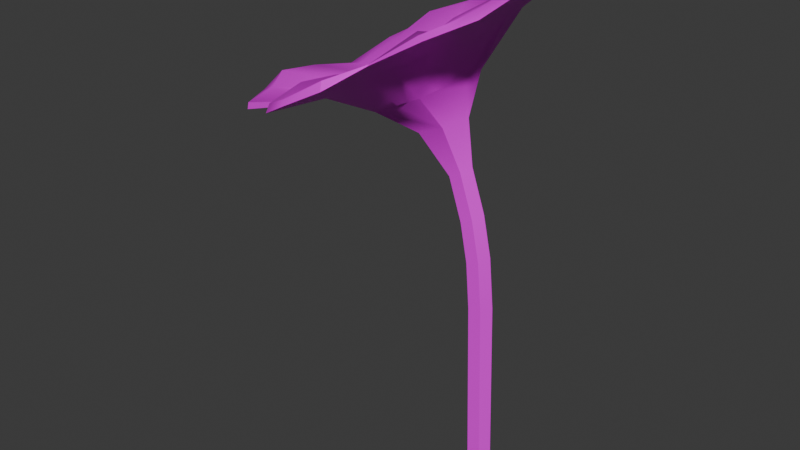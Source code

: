 # Source: Small_leli_1.blend  (saved by Blender 4.0.36; exported with 4.5.12 LTS)
import bpy
from mathutils import Matrix  # noqa: F401  (used for matrix-valued properties, if any)

bpy.ops.wm.read_factory_settings(use_empty=True)
scene = bpy.context.scene
scene.name = 'Scene'

# ---- collections
col_collection = bpy.data.collections.new('Collection'); scene.collection.children.link(col_collection)

# ---- images (referenced by path relative to the original .blend; pixels are not part of the script)
import os
ASSET_DIR = os.environ.get("B2B_ASSET_DIR", "")  # directory of the original .blend (textures are referenced by path, not embedded)
HERE = os.path.dirname(os.path.abspath(__file__))  # packed textures are extracted next to this script under _unpacked/

def load_image(name, relpath, width, height, colorspace="sRGB"):
    """Load a texture the original file referenced (path relative to the .blend, or extracted next to this script)."""
    p = next((c for c in (os.path.join(HERE, relpath), os.path.join(ASSET_DIR, relpath)) if relpath and os.path.exists(c)), "")
    if p:
        img = bpy.data.images.load(p, check_existing=True)
        img.name = name
    else:  # same state as the original file: an image datablock whose file is absent (Cycles renders it pink)
        img = bpy.data.images.new(name, width, height)
        img.source = "FILE"
        img.filepath = "//" + (relpath or name)
    img.colorspace_settings.name = colorspace
    return img
img_texture1_small_leli_png = load_image('Texture1_small_leli.png', 'Texture1_small_leli.png', 1024, 1024, 'sRGB')

# ---- materials (node trees are filled in below, after node groups)
mat_material_001 = bpy.data.materials.new('Material.001')
mat_material_001.use_transparent_shadow = False

# ---- node groups
ng_auto_smooth = bpy.data.node_groups.new('Auto Smooth', 'GeometryNodeTree')
_s = ng_auto_smooth.interface.new_socket(name='Geometry', in_out='OUTPUT', socket_type='NodeSocketGeometry')
_s = ng_auto_smooth.interface.new_socket(name='Geometry', in_out='INPUT', socket_type='NodeSocketGeometry')
_s = ng_auto_smooth.interface.new_socket(name='Angle', in_out='INPUT', socket_type='NodeSocketFloat')
_s.subtype = 'ANGLE'
_s.min_value = 0.0
_s.max_value = 3.142
ng_auto_smooth.is_modifier = True
_N = ng_auto_smooth.nodes; _L = ng_auto_smooth.links
n0 = _N.new('NodeGroupOutput'); n0.name = 'Group Output'; n0.location = (480, -100)
n1 = _N.new('NodeGroupInput'); n1.name = 'Group Input'; n1.location = (-420, -300)
n2 = _N.new('NodeGroupInput'); n2.name = 'Group Input.001'; n2.location = (-60, -100)
n3 = _N.new('GeometryNodeSetShadeSmooth'); n3.name = 'Set Shade Smooth'; n3.location = (120, -100)
n3.domain = 'EDGE'
n4 = _N.new('GeometryNodeSetShadeSmooth'); n4.name = 'Set Shade Smooth.001'; n4.location = (300, -100)
n5 = _N.new('GeometryNodeInputMeshEdgeAngle'); n5.name = 'Edge Angle'; n5.location = (-420, -220)
n6 = _N.new('GeometryNodeInputEdgeSmooth'); n6.name = 'Is Edge Smooth'; n6.location = (-60, -160)
n7 = _N.new('GeometryNodeInputShadeSmooth'); n7.name = 'Is Face Smooth'; n7.location = (-240, -340)
n8 = _N.new('FunctionNodeBooleanMath'); n8.name = 'Boolean Math'; n8.location = (-60, -220)
n9 = _N.new('FunctionNodeCompare'); n9.name = 'Compare'; n9.location = (-240, -180)
n9.operation = 'LESS_EQUAL'
_L.new(n5.outputs[0], n9.inputs[0])
_L.new(n4.outputs[0], n0.inputs[0])
_L.new(n1.outputs[1], n9.inputs[1])
_L.new(n9.outputs[0], n8.inputs[0])
_L.new(n7.outputs[0], n8.inputs[1])
_L.new(n2.outputs[0], n3.inputs[0])
_L.new(n6.outputs[0], n3.inputs[1])
_L.new(n3.outputs[0], n4.inputs[0])
_L.new(n8.outputs[0], n3.inputs[2])
n0.is_active_output = True

# ---- material node trees
mat_material_001.use_nodes = True; mat_material_001.node_tree.nodes.clear()
_N = mat_material_001.node_tree.nodes; _L = mat_material_001.node_tree.links
n0 = _N.new('ShaderNodeBsdfPrincipled'); n0.name = 'Principled BSDF'; n0.location = (10, 300)
n0.inputs[3].default_value = 1.45
n1 = _N.new('ShaderNodeOutputMaterial'); n1.name = 'Material Output'; n1.location = (300, 300)
n2 = _N.new('ShaderNodeTexImage'); n2.name = 'Image Texture'; n2.location = (-280, 271)
n2.image = img_texture1_small_leli_png
_L.new(n0.outputs[0], n1.inputs[0])
_L.new(n2.outputs[0], n0.inputs[0])
n1.is_active_output = True

# ---- world
world_world = bpy.data.worlds.new('World'); scene.world = world_world
world_world.use_nodes = True; world_world.node_tree.nodes.clear()
_N = world_world.node_tree.nodes; _L = world_world.node_tree.links
n0 = _N.new('ShaderNodeOutputWorld'); n0.name = 'World Output'; n0.location = (300, 300)
n1 = _N.new('ShaderNodeBackground'); n1.name = 'Background'; n1.location = (10, 300)
n1.inputs[0].default_value = (0.05088, 0.05088, 0.05088, 1.0)
_L.new(n1.outputs[0], n0.inputs[0])
n0.is_active_output = True
world_world.color = (0.05088, 0.05088, 0.05088)
world_world.use_sun_shadow = False
world_world.sun_shadow_jitter_overblur = 0.0

# ---- meshes
me_cylinder_002 = bpy.data.meshes.new('Cylinder.002')
me_cylinder_002.from_pydata([(1.308, 0.08034, 1.282), (0.5787, 0.26, 3.027), (1.117, 0.08034, 2.196), (0.7927, 0.08034, 3.15), (0.895, 0.26, 2.087), (0.711, -0.2103, 3.103), (1.073, 0.26, 1.204), (0.4464, -0.2103, 2.95), (1.167, 0.26, 0.1244), (0.3646, 0.08034, 2.903), (0.6051, 0.1661, 4.119), (0.1367, 0.5377, 3.913), (0.4262, -0.435, 4.04), (-0.1528, -0.435, 3.787), (-0.3317, 0.1661, 3.708), (0.7978, 0.2535, 5.117), (-0.1459, 1.194, 4.701), (0.3195, -1.014, 4.782), (-0.9197, -0.857, 4.16), (-1.207, 0.5077, 4.11), (1.798, 0.4604, 6.867), (-0.4096, 2.786, 5.896), (0.5258, -2.68, 5.903), (-2.08, -2.398, 4.439), (-3.28, 0.9637, 4.105), (1.67, 0.4489, 6.841), (-0.4654, 2.656, 5.895), (0.4325, -2.57, 5.881), (-2.08, -2.359, 4.529), (-3.125, 0.8846, 4.236), (-0.1534, 0.0311, 4.496), (-0.3122, 0.1894, 4.426), (-0.2339, -0.1823, 4.44), (-0.4425, -0.1558, 4.335), (-0.4909, 0.07387, 4.327), (0.4391, -0.6972, 4.866), (0.5586, -0.3803, 4.95), (0.6782, -0.06336, 5.033), (1.47, -2.379, 6.457), (2.115, -1.708, 6.788), (2.185, -0.6114, 7.03), (1.272, -2.252, 6.49), (1.832, -1.619, 6.818), (1.971, -0.623, 7.036), (-0.2138, -0.1289, 4.454), (-0.1937, -0.07558, 4.468), (-0.1735, -0.02224, 4.482), (0.5618, 0.4887, 5.013), (0.3259, 0.7238, 4.909), (0.09003, 0.9589, 4.805), (1.884, 1.473, 6.977), (1.394, 2.366, 6.937), (0.5486, 2.824, 6.561), (1.679, 1.342, 6.966), (1.264, 2.315, 6.964), (0.4654, 2.677, 6.63), (-0.1931, 0.07067, 4.479), (-0.2328, 0.1102, 4.461), (-0.2725, 0.1498, 4.444), (-0.4112, 1.022, 4.554), (-0.6766, 0.8508, 4.406), (-0.942, 0.6793, 4.258), (-1.319, 3.211, 5.37), (-2.315, 3.091, 4.831), (-3.136, 2.221, 4.309), (-1.398, 3.062, 5.509), (-2.344, 2.962, 4.995), (-3.114, 2.175, 4.508), (-0.3569, 0.1605, 4.401), (-0.4016, 0.1316, 4.377), (-0.4462, 0.1027, 4.352), (-1.135, 0.1665, 4.123), (-1.064, -0.1747, 4.135), (-0.9916, -0.5158, 4.148), (-3.876, 0.01843, 3.916), (-3.903, -1.091, 3.913), (-3.206, -2.119, 4.031), (-3.788, 0.002311, 4.024), (-3.831, -1.063, 4.007), (-3.222, -2.077, 4.161), (-0.4788, 0.01645, 4.329), (-0.4667, -0.04098, 4.331), (-0.4546, -0.0984, 4.333), (-0.6099, -0.8963, 4.316), (-0.3001, -0.9355, 4.471), (0.009702, -0.9748, 4.627), (-1.458, -3.26, 4.719), (-0.7454, -3.547, 5.102), (0.04572, -3.374, 5.516), (-1.475, -3.138, 4.873), (-0.8169, -3.419, 5.194), (-0.003912, -3.285, 5.686), (-0.3903, -0.1624, 4.361), (-0.3382, -0.169, 4.388), (-0.286, -0.1756, 4.414), (-2.691, 0.7161, 4.376), (-0.4691, 2.344, 5.706), (0.3375, -2.265, 5.644), (-1.888, -2.024, 4.557), (1.398, 0.3822, 6.477), (1.047, -1.993, 6.461), (1.365, -1.422, 6.614), (1.647, -0.5102, 6.868), (1.394, 1.219, 6.974), (0.9671, 1.96, 6.963), (0.276, 2.351, 6.613), (-1.438, 2.668, 5.466), (-2.215, 2.464, 5.198), (-2.685, 1.871, 4.634), (-3.384, 0.0204, 4.363), (-3.423, -0.9059, 4.478), (-2.842, -1.766, 4.489), (-1.392, -2.72, 5.006), (-0.8233, -2.955, 5.386), (-0.1175, -2.819, 5.645), (-1.16, 0.3027, 4.311), (-0.03931, -0.7244, 4.921), (0.07231, -0.5529, 5.122), (0.2665, -0.3471, 5.325), (0.2469, -0.1019, 5.251), (0.1577, 0.3412, 5.288), (0.003149, 0.6138, 5.311), (-0.1695, 0.6795, 5.094), (-0.6197, 0.7441, 4.864), (-0.872, 0.6551, 4.84), (-0.9877, 0.5005, 4.651), (-1.129, 0.06057, 4.506), (-1.2, -0.1967, 4.59), (-1.002, -0.4466, 4.528), (-0.6655, -0.7246, 4.66), (-0.5015, -0.8887, 4.873), (-0.244, -0.7708, 4.866), (-0.3369, 0.7826, 4.892), (-0.8424, -0.6271, 4.427), (0.2953, 0.1409, 5.188), (0.3819, -1.847, 5.586), (-1.541, -1.627, 4.543), (-0.3185, 1.99, 5.542), (1.257, 0.357, 6.236), (-2.285, 0.7357, 4.351), (0.9138, -1.538, 5.905), (1.296, -1.044, 6.113), (1.391, -0.3374, 6.275), (1.182, 0.9808, 6.239), (0.8195, 1.545, 6.167), (0.2786, 1.892, 5.927), (-0.9059, 2.117, 5.206), (-1.536, 1.971, 4.862), (-2.118, 1.47, 4.527), (-2.546, 0.09246, 4.263), (-2.524, -0.6327, 4.268), (-2.139, -1.317, 4.333), (-1.074, -2.078, 4.761), (-0.5635, -2.241, 5.03), (-0.013, -2.174, 5.315), (1.29, 0.26, -4.182), (1.537, 0.08034, -4.175), (1.443, -0.2103, -4.177), (1.137, -0.2103, -4.186), (1.043, 0.08034, -4.189), (1.414, 0.08034, 0.1315), (1.032, -0.2103, 2.154), (1.218, -0.2103, 1.252), (1.319, -0.2103, 0.1288), (0.7579, -0.2103, 2.019), (0.9279, -0.2103, 1.156), (1.014, -0.2103, 0.12), (0.6732, 0.08034, 1.977), (0.8382, 0.08034, 1.126), (0.9194, 0.08034, 0.1173), (0.4988, -0.5387, 4.908), (1.793, -2.044, 6.623), (1.552, -1.924, 6.642), (-0.2037, -0.1022, 4.461), (1.206, -1.708, 6.407), (0.1694, -0.45, 5.093), (1.105, -1.291, 6.009)], [], [(21, 62, 65, 26), (134, 120, 56, 30), (121, 122, 58, 57), (133, 129, 92, 33), (115, 126, 80, 34), (163, 162, 165, 166), (51, 52, 55, 54), (127, 128, 82, 81), (63, 64, 67, 66), (130, 131, 94, 93), (154, 135, 22, 88), (150, 151, 76, 75), (124, 125, 70, 69), (87, 88, 91, 90), (76, 23, 28, 79), (145, 137, 21, 52), (151, 136, 23, 76), (142, 138, 20, 40), (148, 139, 24, 64), (125, 115, 34, 70), (40, 20, 25, 43), (64, 24, 29, 67), (88, 22, 27, 91), (52, 21, 26, 55), (131, 116, 32, 94), (122, 132, 31, 58), (128, 133, 33, 82), (119, 134, 30, 46), (116, 117, 44, 32), (175, 118, 45, 173), (118, 119, 46, 45), (22, 38, 41, 27), (171, 39, 42, 172), (39, 40, 43, 42), (135, 140, 38, 22), (176, 141, 39, 171), (141, 142, 40, 39), (146, 147, 63, 62), (143, 144, 51, 50), (12, 10, 15, 37, 36, 170, 35, 17), (138, 143, 50, 20), (50, 51, 54, 53), (5, 3, 10, 12), (20, 50, 53, 25), (120, 121, 57, 56), (2, 3, 5, 161), (144, 145, 52, 51), (136, 152, 86, 23), (10, 11, 16, 49, 48, 47, 15), (123, 124, 69, 68), (137, 146, 62, 21), (3, 1, 11, 10), (62, 63, 66, 65), (132, 123, 68, 31), (157, 163, 166, 158), (147, 148, 64, 63), (74, 75, 78, 77), (11, 14, 19, 61, 60, 59, 16), (24, 74, 77, 29), (149, 150, 75, 74), (1, 9, 14, 11), (139, 149, 74, 24), (126, 127, 81, 80), (167, 9, 1, 4), (75, 76, 79, 78), (14, 13, 18, 73, 72, 71, 19), (86, 87, 90, 89), (9, 7, 13, 14), (23, 86, 89, 28), (129, 130, 93, 92), (164, 7, 9, 167), (13, 12, 17, 85, 84, 83, 18), (152, 153, 87, 86), (153, 154, 88, 87), (7, 5, 12, 13), (161, 5, 7, 164), (89, 90, 113, 112), (77, 78, 110, 109), (26, 65, 106, 96), (65, 66, 107, 106), (53, 54, 104, 103), (42, 43, 102, 101), (172, 42, 101, 174), (27, 41, 100, 97), (43, 25, 99, 102), (79, 28, 98, 111), (55, 26, 96, 105), (91, 27, 97, 114), (67, 29, 95, 108), (66, 67, 108, 107), (90, 91, 114, 113), (78, 79, 111, 110), (29, 77, 109, 95), (28, 89, 112, 98), (54, 55, 105, 104), (25, 53, 103, 99), (112, 113, 130, 129), (109, 110, 127, 126), (96, 106, 123, 132), (106, 107, 124, 123), (103, 104, 121, 120), (101, 102, 119, 118), (174, 101, 118, 175), (97, 100, 117, 116), (102, 99, 134, 119), (111, 98, 133, 128), (105, 96, 132, 122), (114, 97, 116, 131), (108, 95, 115, 125), (107, 108, 125, 124), (113, 114, 131, 130), (110, 111, 128, 127), (95, 109, 126, 115), (98, 112, 129, 133), (104, 105, 122, 121), (99, 103, 120, 134), (58, 31, 68, 69, 70, 34, 80, 81, 82, 33, 92, 93, 94, 32, 44, 173, 45, 46, 30, 56, 57), (84, 85, 154, 153), (83, 84, 153, 152), (19, 71, 149, 139), (71, 72, 150, 149), (60, 61, 148, 147), (16, 59, 146, 137), (18, 83, 152, 136), (48, 49, 145, 144), (15, 47, 143, 138), (47, 48, 144, 143), (59, 60, 147, 146), (36, 37, 142, 141), (170, 36, 141, 176), (17, 35, 140, 135), (61, 19, 139, 148), (37, 15, 138, 142), (73, 18, 136, 151), (49, 16, 137, 145), (72, 73, 151, 150), (85, 17, 135, 154), (6, 0, 160, 8), (4, 2, 0, 6), (1, 3, 2, 4), (8, 160, 156, 155), (157, 158, 159, 155, 156), (162, 161, 164, 165), (158, 166, 169, 159), (166, 165, 168, 169), (165, 164, 167, 168), (159, 169, 8, 155), (169, 168, 6, 8), (168, 167, 4, 6), (156, 160, 163, 157), (160, 0, 162, 163), (0, 2, 161, 162), (35, 170, 176, 140), (100, 174, 175, 117), (41, 172, 174, 100), (140, 176, 171, 38), (38, 171, 172, 41), (117, 175, 173, 44)])
me_cylinder_002.polygons.foreach_set('use_smooth', [True] * 158)
_uv = me_cylinder_002.uv_layers.new(name='UVMap')
_uv.uv.foreach_set('vector', [0.5652, 0.972, 0.4917, 0.9788, 0.4954, 0.965, 0.565, 0.9627, 0.6319, 0.8123, 0.6282, 0.8288, 0.5962, 0.7936, 0.5989, 0.7924, 0.617, 0.8421, 0.6018, 0.8381, 0.5905, 0.7958, 0.5933, 0.7947, 0.5784, 0.7462, 0.5952, 0.7428, 0.5893, 0.7782, 0.5865, 0.7775, 0.5471, 0.7909, 0.5481, 0.7755, 0.5816, 0.7851, 0.58, 0.7876, 0.5379, 0.2113, 0.4756, 0.2312, 0.4735, 0.2133, 0.532, 0.1945, 0.6966, 0.9934, 0.633, 0.9999, 0.6368, 0.9871, 0.6922, 0.9785, 0.5489, 0.7599, 0.5648, 0.7513, 0.5848, 0.78, 0.5832, 0.7825, 0.426, 0.946, 0.3835, 0.874, 0.3988, 0.873, 0.4354, 0.9362, 0.6118, 0.7372, 0.6204, 0.7504, 0.5952, 0.7797, 0.5922, 0.7789, 0.1905, 0.09826, 0.1653, 0.1253, 0.1368, 0.07892, 0.1588, 0.0317, 0.3721, 0.5611, 0.4168, 0.5359, 0.4685, 0.605, 0.4049, 0.6506, 0.5543, 0.8244, 0.5495, 0.8104, 0.5819, 0.7899, 0.5838, 0.7923, 0.6703, 0.5802, 0.7167, 0.6151, 0.71, 0.6253, 0.6648, 0.5899, 0.4685, 0.605, 0.548, 0.6083, 0.55, 0.6148, 0.4708, 0.6136, 0.09441, 0.4044, 0.1245, 0.4415, 0.08011, 0.4729, 0.02766, 0.4316, 0.3469, 0.0782, 0.3048, 0.08253, 0.3099, 0.02635, 0.3785, 0.004499, 0.08752, 0.2309, 0.08552, 0.2769, 0.03469, 0.2697, 0.02308, 0.2061, 0.2277, 0.5474, 0.2793, 0.551, 0.2754, 0.6185, 0.1986, 0.6298, 0.5495, 0.8104, 0.5471, 0.7909, 0.58, 0.7876, 0.5819, 0.7899, 0.803, 0.8326, 0.7543, 0.8844, 0.7466, 0.881, 0.7927, 0.8277, 0.3835, 0.874, 0.4014, 0.7904, 0.4159, 0.7895, 0.3988, 0.873, 0.7167, 0.6151, 0.7317, 0.6693, 0.7236, 0.6741, 0.71, 0.6253, 0.633, 0.9999, 0.5652, 0.972, 0.565, 0.9627, 0.6368, 0.9871, 0.6204, 0.7504, 0.6279, 0.7595, 0.5981, 0.7804, 0.5952, 0.7797, 0.6018, 0.8381, 0.5838, 0.8329, 0.5877, 0.7969, 0.5905, 0.7958, 0.5648, 0.7513, 0.5784, 0.7462, 0.5865, 0.7775, 0.5848, 0.78, 0.6427, 0.8006, 0.6319, 0.8123, 0.5989, 0.7924, 0.5988, 0.7894, 0.6279, 0.7595, 0.6406, 0.773, 0.5983, 0.7834, 0.5981, 0.7804, 0.6459, 0.7811, 0.6512, 0.7892, 0.5986, 0.7864, 0.5985, 0.7849, 0.6512, 0.7892, 0.6427, 0.8006, 0.5988, 0.7894, 0.5986, 0.7864, 0.7317, 0.6693, 0.7926, 0.7104, 0.7819, 0.7198, 0.7236, 0.6741, 0.8075, 0.7379, 0.8225, 0.7654, 0.8048, 0.7646, 0.7933, 0.7422, 0.8225, 0.7654, 0.803, 0.8326, 0.7927, 0.8277, 0.8048, 0.7646, 0.1653, 0.1253, 0.1298, 0.1519, 0.07833, 0.1041, 0.1368, 0.07892, 0.1168, 0.169, 0.1037, 0.1861, 0.03855, 0.1441, 0.05844, 0.1241, 0.1037, 0.1861, 0.08752, 0.2309, 0.02308, 0.2061, 0.03855, 0.1441, 0.1473, 0.4816, 0.1797, 0.5187, 0.1315, 0.5899, 0.09593, 0.535, 0.07622, 0.3176, 0.07754, 0.3624, 9.075e-05, 0.3784, 0.005834, 0.3196, 0.2793, 0.2398, 0.2712, 0.2949, 0.1805, 0.289, 0.1935, 0.2636, 0.2046, 0.2381, 0.2097, 0.2255, 0.2147, 0.213, 0.2237, 0.1875, 0.08552, 0.2769, 0.07622, 0.3176, 0.005834, 0.3196, 0.03469, 0.2697, 0.7444, 0.9493, 0.6966, 0.9934, 0.6922, 0.9785, 0.7326, 0.9372, 0.3572, 0.2602, 0.3583, 0.2838, 0.2712, 0.2949, 0.2793, 0.2398, 0.7543, 0.8844, 0.7444, 0.9493, 0.7326, 0.9372, 0.7466, 0.881, 0.6282, 0.8288, 0.617, 0.8421, 0.5933, 0.7947, 0.5962, 0.7936, 0.4273, 0.265, 0.3583, 0.2838, 0.3572, 0.2602, 0.4236, 0.2467, 0.07754, 0.3624, 0.09441, 0.4044, 0.02766, 0.4316, 9.075e-05, 0.3784, 0.3048, 0.08253, 0.2631, 0.07424, 0.2522, 9.067e-05, 0.3099, 0.02635, 0.2712, 0.2949, 0.2877, 0.3522, 0.206, 0.4001, 0.202, 0.3717, 0.1967, 0.3437, 0.1894, 0.3163, 0.1805, 0.289, 0.5676, 0.8312, 0.5543, 0.8244, 0.5838, 0.7923, 0.5858, 0.7946, 0.1245, 0.4415, 0.1473, 0.4816, 0.09593, 0.535, 0.08011, 0.4729, 0.3583, 0.2838, 0.3682, 0.3064, 0.2877, 0.3522, 0.2712, 0.2949, 0.4917, 0.9788, 0.426, 0.946, 0.4354, 0.9362, 0.4954, 0.965, 0.5838, 0.8329, 0.5676, 0.8312, 0.5858, 0.7946, 0.5877, 0.7969, 0.7772, 0.1346, 0.5379, 0.2113, 0.532, 0.1945, 0.7717, 0.1176, 0.1797, 0.5187, 0.2277, 0.5474, 0.1986, 0.6298, 0.1315, 0.5899, 0.382, 0.7192, 0.4049, 0.6506, 0.4112, 0.6553, 0.3911, 0.7207, 0.2877, 0.3522, 0.3259, 0.3919, 0.2927, 0.4682, 0.2727, 0.4501, 0.2517, 0.433, 0.2295, 0.4161, 0.206, 0.4001, 0.4014, 0.7904, 0.382, 0.7192, 0.3911, 0.7207, 0.4159, 0.7895, 0.3245, 0.5645, 0.3721, 0.5611, 0.4049, 0.6506, 0.3359, 0.6519, 0.3682, 0.3064, 0.3825, 0.326, 0.3259, 0.3919, 0.2877, 0.3522, 0.2793, 0.551, 0.3245, 0.5645, 0.3359, 0.6519, 0.2754, 0.6185, 0.5481, 0.7755, 0.5489, 0.7599, 0.5832, 0.7825, 0.5816, 0.7851, 0.4452, 0.2981, 0.3825, 0.326, 0.3682, 0.3064, 0.4359, 0.2817, 0.4049, 0.6506, 0.4685, 0.605, 0.4708, 0.6136, 0.4112, 0.6553, 0.3259, 0.3919, 0.3736, 0.4029, 0.388, 0.4611, 0.366, 0.4601, 0.3425, 0.4615, 0.3183, 0.4641, 0.2927, 0.4682, 0.6146, 0.5752, 0.6703, 0.5802, 0.6648, 0.5899, 0.6153, 0.5883, 0.3825, 0.326, 0.3967, 0.3425, 0.3736, 0.4029, 0.3259, 0.3919, 0.548, 0.6083, 0.6146, 0.5752, 0.6153, 0.5883, 0.55, 0.6148, 0.5952, 0.7428, 0.6118, 0.7372, 0.5922, 0.7789, 0.5893, 0.7782, 0.4511, 0.3157, 0.3967, 0.3425, 0.3825, 0.326, 0.4452, 0.2981, 0.3074, 0.2033, 0.2793, 0.2398, 0.2237, 0.1875, 0.2471, 0.1769, 0.2687, 0.166, 0.2892, 0.1558, 0.3089, 0.1469, 0.2631, 0.07424, 0.2259, 0.08049, 0.2028, 0.003746, 0.2522, 9.067e-05, 0.2259, 0.08049, 0.1905, 0.09826, 0.1588, 0.0317, 0.2028, 0.003746, 0.3626, 0.239, 0.3572, 0.2602, 0.2793, 0.2398, 0.3074, 0.2033, 0.4236, 0.2467, 0.3572, 0.2602, 0.3626, 0.239, 0.4229, 0.2281, 0.6153, 0.5883, 0.6648, 0.5899, 0.6578, 0.6223, 0.614, 0.6176, 0.3911, 0.7207, 0.4112, 0.6553, 0.4451, 0.6806, 0.4253, 0.7321, 0.565, 0.9627, 0.4954, 0.965, 0.4999, 0.94, 0.5701, 0.9429, 0.4954, 0.965, 0.4354, 0.9362, 0.4585, 0.9104, 0.4999, 0.94, 0.7326, 0.9372, 0.6922, 0.9785, 0.6817, 0.958, 0.7184, 0.9251, 0.8048, 0.7646, 0.7927, 0.8277, 0.77, 0.8259, 0.7717, 0.772, 0.7933, 0.7422, 0.8048, 0.7646, 0.7717, 0.772, 0.7669, 0.752, 0.7236, 0.6741, 0.7819, 0.7198, 0.7621, 0.732, 0.7092, 0.6894, 0.7927, 0.8277, 0.7466, 0.881, 0.7284, 0.8699, 0.77, 0.8259, 0.4708, 0.6136, 0.55, 0.6148, 0.5559, 0.6423, 0.4928, 0.6426, 0.6368, 0.9871, 0.565, 0.9627, 0.5701, 0.9429, 0.6332, 0.9647, 0.71, 0.6253, 0.7236, 0.6741, 0.7092, 0.6894, 0.6956, 0.6478, 0.3988, 0.873, 0.4159, 0.7895, 0.4484, 0.7884, 0.4358, 0.8665, 0.4354, 0.9362, 0.3988, 0.873, 0.4358, 0.8665, 0.4585, 0.9104, 0.6648, 0.5899, 0.71, 0.6253, 0.6956, 0.6478, 0.6578, 0.6223, 0.4112, 0.6553, 0.4708, 0.6136, 0.4928, 0.6426, 0.4451, 0.6806, 0.4159, 0.7895, 0.3911, 0.7207, 0.4253, 0.7321, 0.4484, 0.7884, 0.55, 0.6148, 0.6153, 0.5883, 0.614, 0.6176, 0.5559, 0.6423, 0.6922, 0.9785, 0.6368, 0.9871, 0.6332, 0.9647, 0.6817, 0.958, 0.7466, 0.881, 0.7326, 0.9372, 0.7184, 0.9251, 0.7284, 0.8699, 0.614, 0.6176, 0.6578, 0.6223, 0.6118, 0.7372, 0.5952, 0.7428, 0.4253, 0.7321, 0.4451, 0.6806, 0.5489, 0.7599, 0.5481, 0.7755, 0.5701, 0.9429, 0.4999, 0.94, 0.5676, 0.8312, 0.5838, 0.8329, 0.4999, 0.94, 0.4585, 0.9104, 0.5543, 0.8244, 0.5676, 0.8312, 0.7184, 0.9251, 0.6817, 0.958, 0.617, 0.8421, 0.6282, 0.8288, 0.7717, 0.772, 0.77, 0.8259, 0.6427, 0.8006, 0.6512, 0.7892, 0.7669, 0.752, 0.7717, 0.772, 0.6512, 0.7892, 0.6459, 0.7811, 0.7092, 0.6894, 0.7621, 0.732, 0.6406, 0.773, 0.6279, 0.7595, 0.77, 0.8259, 0.7284, 0.8699, 0.6319, 0.8123, 0.6427, 0.8006, 0.4928, 0.6426, 0.5559, 0.6423, 0.5784, 0.7462, 0.5648, 0.7513, 0.6332, 0.9647, 0.5701, 0.9429, 0.5838, 0.8329, 0.6018, 0.8381, 0.6956, 0.6478, 0.7092, 0.6894, 0.6279, 0.7595, 0.6204, 0.7504, 0.4358, 0.8665, 0.4484, 0.7884, 0.5471, 0.7909, 0.5495, 0.8104, 0.4585, 0.9104, 0.4358, 0.8665, 0.5495, 0.8104, 0.5543, 0.8244, 0.6578, 0.6223, 0.6956, 0.6478, 0.6204, 0.7504, 0.6118, 0.7372, 0.4451, 0.6806, 0.4928, 0.6426, 0.5648, 0.7513, 0.5489, 0.7599, 0.4484, 0.7884, 0.4253, 0.7321, 0.5481, 0.7755, 0.5471, 0.7909, 0.5559, 0.6423, 0.614, 0.6176, 0.5952, 0.7428, 0.5784, 0.7462, 0.6817, 0.958, 0.6332, 0.9647, 0.6018, 0.8381, 0.617, 0.8421, 0.7284, 0.8699, 0.7184, 0.9251, 0.6282, 0.8288, 0.6319, 0.8123, 0.5905, 0.7958, 0.5877, 0.7969, 0.5858, 0.7946, 0.5838, 0.7923, 0.5819, 0.7899, 0.58, 0.7876, 0.5816, 0.7851, 0.5832, 0.7825, 0.5848, 0.78, 0.5865, 0.7775, 0.5893, 0.7782, 0.5922, 0.7789, 0.5952, 0.7797, 0.5981, 0.7804, 0.5983, 0.7834, 0.5985, 0.7849, 0.5986, 0.7864, 0.5988, 0.7894, 0.5989, 0.7924, 0.5962, 0.7936, 0.5933, 0.7947, 0.2687, 0.166, 0.2471, 0.1769, 0.1905, 0.09826, 0.2259, 0.08049, 0.2892, 0.1558, 0.2687, 0.166, 0.2259, 0.08049, 0.2631, 0.07424, 0.2927, 0.4682, 0.3183, 0.4641, 0.3245, 0.5645, 0.2793, 0.551, 0.3183, 0.4641, 0.3425, 0.4615, 0.3721, 0.5611, 0.3245, 0.5645, 0.2517, 0.433, 0.2727, 0.4501, 0.2277, 0.5474, 0.1797, 0.5187, 0.206, 0.4001, 0.2295, 0.4161, 0.1473, 0.4816, 0.1245, 0.4415, 0.3089, 0.1469, 0.2892, 0.1558, 0.2631, 0.07424, 0.3048, 0.08253, 0.1967, 0.3437, 0.202, 0.3717, 0.09441, 0.4044, 0.07754, 0.3624, 0.1805, 0.289, 0.1894, 0.3163, 0.07622, 0.3176, 0.08552, 0.2769, 0.1894, 0.3163, 0.1967, 0.3437, 0.07754, 0.3624, 0.07622, 0.3176, 0.2295, 0.4161, 0.2517, 0.433, 0.1797, 0.5187, 0.1473, 0.4816, 0.2046, 0.2381, 0.1935, 0.2636, 0.08752, 0.2309, 0.1037, 0.1861, 0.2097, 0.2255, 0.2046, 0.2381, 0.1037, 0.1861, 0.1168, 0.169, 0.2237, 0.1875, 0.2147, 0.213, 0.1298, 0.1519, 0.1653, 0.1253, 0.2727, 0.4501, 0.2927, 0.4682, 0.2793, 0.551, 0.2277, 0.5474, 0.1935, 0.2636, 0.1805, 0.289, 0.08552, 0.2769, 0.08752, 0.2309, 0.3253, 0.1597, 0.3089, 0.1469, 0.3048, 0.08253, 0.3469, 0.0782, 0.202, 0.3717, 0.206, 0.4001, 0.1245, 0.4415, 0.09441, 0.4044, 0.3425, 0.4615, 0.366, 0.4601, 0.4168, 0.5359, 0.3721, 0.5611, 0.2471, 0.1769, 0.2237, 0.1875, 0.1653, 0.1253, 0.1905, 0.09826, 0.4877, 0.2646, 0.4799, 0.2485, 0.5435, 0.2283, 0.5485, 0.2454, 0.4359, 0.2817, 0.4273, 0.265, 0.4799, 0.2485, 0.4877, 0.2646, 0.3682, 0.3064, 0.3583, 0.2838, 0.4273, 0.265, 0.4359, 0.2817, 0.5485, 0.2454, 0.5435, 0.2283, 0.7827, 0.1518, 0.7882, 0.169, 0.8169, 0.203, 0.799, 0.2029, 0.7936, 0.1859, 0.8081, 0.1754, 0.8225, 0.186, 0.4756, 0.2312, 0.4236, 0.2467, 0.4229, 0.2281, 0.4735, 0.2133, 0.799, 0.2029, 0.559, 0.2794, 0.5534, 0.2625, 0.7936, 0.1859, 0.559, 0.2794, 0.5006, 0.2984, 0.4957, 0.2809, 0.5534, 0.2625, 0.5006, 0.2984, 0.4511, 0.3157, 0.4452, 0.2981, 0.4957, 0.2809, 0.7936, 0.1859, 0.5534, 0.2625, 0.5485, 0.2454, 0.7882, 0.169, 0.5534, 0.2625, 0.4957, 0.2809, 0.4877, 0.2646, 0.5485, 0.2454, 0.4957, 0.2809, 0.4452, 0.2981, 0.4359, 0.2817, 0.4877, 0.2646, 0.7827, 0.1518, 0.5435, 0.2283, 0.5379, 0.2113, 0.7772, 0.1346, 0.5435, 0.2283, 0.4799, 0.2485, 0.4756, 0.2312, 0.5379, 0.2113, 0.4799, 0.2485, 0.4273, 0.265, 0.4236, 0.2467, 0.4756, 0.2312, 0.2147, 0.213, 0.2097, 0.2255, 0.1168, 0.169, 0.1298, 0.1519, 0.7621, 0.732, 0.7669, 0.752, 0.6459, 0.7811, 0.6406, 0.773, 0.7819, 0.7198, 0.7933, 0.7422, 0.7669, 0.752, 0.7621, 0.732, 0.1298, 0.1519, 0.1168, 0.169, 0.05844, 0.1241, 0.07833, 0.1041, 0.7926, 0.7104, 0.8075, 0.7379, 0.7933, 0.7422, 0.7819, 0.7198, 0.6406, 0.773, 0.6459, 0.7811, 0.5985, 0.7849, 0.5983, 0.7834])
me_cylinder_002.materials.append(mat_material_001)
me_cylinder_002.update()

# ---- objects
ob_cylinder = bpy.data.objects.new('Cylinder', me_cylinder_002)

# ---- transforms, parenting, visibility, modifiers, constraints
ob_cylinder.location = (0.0, 0.0, 1.597)
_m = ob_cylinder.modifiers.new('Auto Smooth', 'NODES')
_m.node_group = ng_auto_smooth
_gi = [s.identifier for s in ng_auto_smooth.interface.items_tree if s.item_type == 'SOCKET' and s.in_out == 'INPUT']
_m[_gi[1]] = 0.5236  # Angle

# ---- collection membership
col_collection.objects.link(ob_cylinder)

# ---- scene / render settings (as saved in the file)
scene.frame_start = 1; scene.frame_end = 250; scene.frame_set(0)
scene.render.engine = 'BLENDER_EEVEE_NEXT'
scene.cycles.sampling_pattern = 'TABULATED_SOBOL'
bpy.context.view_layer.update()

# ---- added for rendering (the .blend has no active camera and no usable light): camera, sun
cam_auto = bpy.data.cameras.new('AutoCamera')
cam_auto.lens = 50.0
cam_auto.sensor_width = 36.0
cam_auto.clip_end = 1000.0
ob_auto_camera = bpy.data.objects.new('AutoCamera', cam_auto)
scene.collection.objects.link(ob_auto_camera)
ob_auto_camera.location = (12.5087, -16.209, 13.7143)
ob_auto_camera.rotation_euler = (1.09748, -7.21219e-08, 0.694738)
scene.camera = ob_auto_camera
light_auto_sun = bpy.data.lights.new('AutoSun', 'SUN')
light_auto_sun.energy = 3.0
light_auto_sun.angle = 0.0523599
ob_auto_sun = bpy.data.objects.new('AutoSun', light_auto_sun)
scene.collection.objects.link(ob_auto_sun)
ob_auto_sun.rotation_euler = (0.872665, 0.174533, 0.523599)
bpy.context.view_layer.update()
